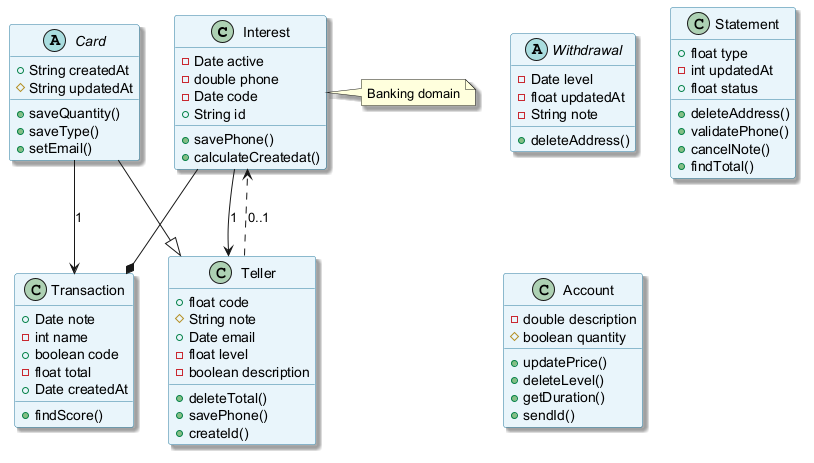

The diagram above was rendered by PlantUML. Its source (embedded in the PNG):
@startuml
skinparam backgroundColor #FFFFFF
skinparam classBackgroundColor #E8F4FA
skinparam classBorderColor #2C7DA0
skinparam shadowing true
class Interest {
  -Date active
  -double phone
  -Date code
  +String id
  +savePhone()
  +calculateCreatedat()
}
class Teller {
  +float code
  #String note
  +Date email
  -float level
  -boolean description
  +deleteTotal()
  +savePhone()
  +createId()
}
abstract class Withdrawal {
  -Date level
  -float updatedAt
  -String note
  +deleteAddress()
}
class Statement {
  +float type
  -int updatedAt
  +float status
  +deleteAddress()
  +validatePhone()
  +cancelNote()
  +findTotal()
}
class Account {
  -double description
  #boolean quantity
  +updatePrice()
  +deleteLevel()
  +getDuration()
  +sendId()
}
class Transaction {
  +Date note
  -int name
  +boolean code
  -float total
  +Date createdAt
  +findScore()
}
abstract class Card {
  +String createdAt
  #String updatedAt
  +saveQuantity()
  +saveType()
  +setEmail()
}
Card --|> Teller
Teller ..> Interest : "0..1"
Interest --* Transaction
Interest --> Teller : "1"
Card --> Transaction : "1"
note right of Interest : Banking domain
@enduml